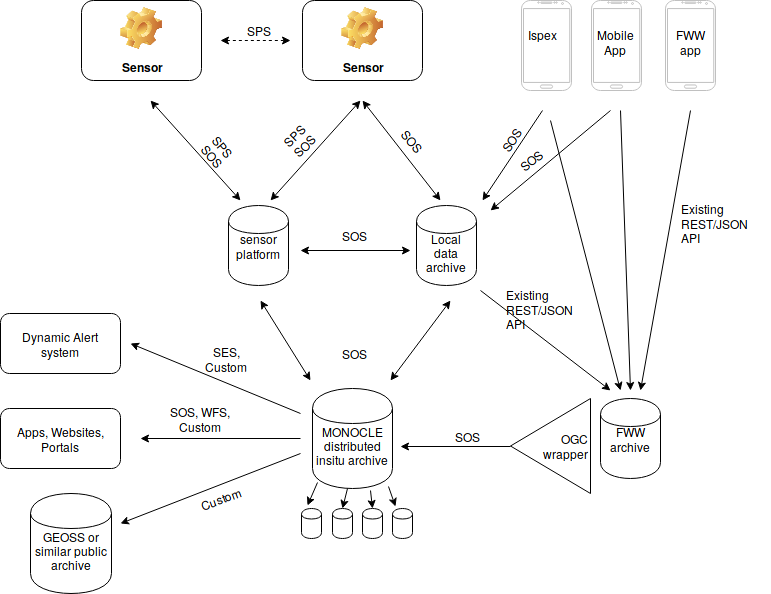

The diagram above was exported from draw.io. Its source (the exported page's mxGraphModel, read from the mxfile embedded in the PNG):
<mxGraphModel dx="1430" dy="826" grid="1" gridSize="10" guides="1" tooltips="1" connect="1" arrows="1" fold="1" page="1" pageScale="1" pageWidth="826" pageHeight="1169" background="#ffffff" math="0" shadow="0">
  <root>
    <mxCell id="0" />
    <mxCell id="1" parent="0" />
    <mxCell id="2" value="sensor platform" style="shape=cylinder;whiteSpace=wrap;html=1;" parent="1" vertex="1">
      <mxGeometry x="268" y="365" width="60" height="80" as="geometry" />
    </mxCell>
    <mxCell id="3" value="&lt;br&gt;Local data archive" style="shape=cylinder;whiteSpace=wrap;html=1;" parent="1" vertex="1">
      <mxGeometry x="456" y="365" width="60" height="80" as="geometry" />
    </mxCell>
    <mxCell id="5" value="&lt;br&gt;MONOCLE distributed insitu archive" style="shape=cylinder;whiteSpace=wrap;html=1;" parent="1" vertex="1">
      <mxGeometry x="352" y="548" width="80" height="100" as="geometry" />
    </mxCell>
    <mxCell id="11" value="Sensor" style="label;whiteSpace=wrap;html=1;align=center;verticalAlign=bottom;spacingLeft=0;spacingBottom=4;imageAlign=center;imageVerticalAlign=top;image=img/clipart/Gear_128x128.png" parent="1" vertex="1">
      <mxGeometry x="121" y="160" width="120" height="80" as="geometry" />
    </mxCell>
    <mxCell id="12" value="Sensor" style="label;whiteSpace=wrap;html=1;align=center;verticalAlign=bottom;spacingLeft=0;spacingBottom=4;imageAlign=center;imageVerticalAlign=top;image=img/clipart/Gear_128x128.png" parent="1" vertex="1">
      <mxGeometry x="342" y="160" width="120" height="80" as="geometry" />
    </mxCell>
    <mxCell id="17" value="" style="endArrow=classic;startArrow=classic;html=1;dashed=1;" parent="1" edge="1">
      <mxGeometry width="50" height="50" relative="1" as="geometry">
        <mxPoint x="260" y="200" as="sourcePoint" />
        <mxPoint x="330" y="200" as="targetPoint" />
      </mxGeometry>
    </mxCell>
    <mxCell id="19" value="" style="endArrow=classic;startArrow=classic;html=1;" parent="1" edge="1">
      <mxGeometry x="244" y="280" width="50" height="50" as="geometry">
        <mxPoint x="190" y="260" as="sourcePoint" />
        <mxPoint x="280" y="360" as="targetPoint" />
      </mxGeometry>
    </mxCell>
    <mxCell id="21" value="" style="endArrow=classic;startArrow=classic;html=1;" parent="1" edge="1">
      <mxGeometry x="456" y="280" width="50" height="50" as="geometry">
        <mxPoint x="402" y="260" as="sourcePoint" />
        <mxPoint x="480" y="360" as="targetPoint" />
      </mxGeometry>
    </mxCell>
    <mxCell id="22" value="" style="endArrow=classic;startArrow=classic;html=1;" parent="1" edge="1">
      <mxGeometry x="264" y="300" width="50" height="50" as="geometry">
        <mxPoint x="400" y="260" as="sourcePoint" />
        <mxPoint x="310" y="360" as="targetPoint" />
      </mxGeometry>
    </mxCell>
    <mxCell id="26" value="" style="endArrow=classic;startArrow=classic;html=1;" parent="1" edge="1">
      <mxGeometry width="50" height="50" relative="1" as="geometry">
        <mxPoint x="350" y="540" as="sourcePoint" />
        <mxPoint x="300" y="460" as="targetPoint" />
      </mxGeometry>
    </mxCell>
    <mxCell id="27" value="" style="endArrow=classic;startArrow=classic;html=1;" parent="1" edge="1">
      <mxGeometry x="254" y="555" width="50" height="50" as="geometry">
        <mxPoint x="490" y="460" as="sourcePoint" />
        <mxPoint x="430" y="540" as="targetPoint" />
      </mxGeometry>
    </mxCell>
    <mxCell id="28" value="" style="endArrow=classic;startArrow=classic;html=1;" parent="1" edge="1">
      <mxGeometry x="244" y="405" width="50" height="50" as="geometry">
        <mxPoint x="340" y="410" as="sourcePoint" />
        <mxPoint x="450" y="410" as="targetPoint" />
      </mxGeometry>
    </mxCell>
    <mxCell id="29" value="FWW archive" style="shape=cylinder;whiteSpace=wrap;html=1;" parent="1" vertex="1">
      <mxGeometry x="640" y="558" width="60" height="80" as="geometry" />
    </mxCell>
    <mxCell id="30" value="" style="endArrow=classic;html=1;" parent="1" edge="1">
      <mxGeometry x="474" y="310" width="50" height="50" as="geometry">
        <mxPoint x="730" y="270" as="sourcePoint" />
        <mxPoint x="680" y="550" as="targetPoint" />
      </mxGeometry>
    </mxCell>
    <mxCell id="31" value="&lt;div align=&quot;right&quot;&gt;&amp;nbsp;OGC wrapper&lt;/div&gt;" style="triangle;whiteSpace=wrap;html=1;direction=west;" parent="1" vertex="1">
      <mxGeometry x="550" y="558" width="80" height="95" as="geometry" />
    </mxCell>
    <mxCell id="32" value="" style="endArrow=classic;html=1;exitX=1;exitY=0.5;" parent="1" source="31" edge="1">
      <mxGeometry x="326" y="503" width="50" height="50" as="geometry">
        <mxPoint x="462" y="463" as="sourcePoint" />
        <mxPoint x="440" y="606" as="targetPoint" />
      </mxGeometry>
    </mxCell>
    <mxCell id="34" value="&lt;div align=&quot;left&quot;&gt;Existing REST/JSON API&lt;br&gt;&lt;/div&gt;" style="text;html=1;strokeColor=none;fillColor=none;align=center;verticalAlign=middle;whiteSpace=wrap;" vertex="1" parent="1">
      <mxGeometry x="720" y="350" width="90" height="65" as="geometry" />
    </mxCell>
    <mxCell id="35" value="&lt;div align=&quot;left&quot;&gt;Existing REST/JSON API&lt;br&gt;&lt;/div&gt;" style="text;html=1;strokeColor=none;fillColor=none;align=center;verticalAlign=middle;whiteSpace=wrap;" vertex="1" parent="1">
      <mxGeometry x="545" y="445" width="85" height="46" as="geometry" />
    </mxCell>
    <mxCell id="36" value="" style="endArrow=classic;html=1;" edge="1" parent="1">
      <mxGeometry x="484" y="320" width="50" height="50" as="geometry">
        <mxPoint x="520" y="450" as="sourcePoint" />
        <mxPoint x="650" y="550" as="targetPoint" />
      </mxGeometry>
    </mxCell>
    <mxCell id="37" value="" style="endArrow=classic;html=1;" edge="1" parent="1">
      <mxGeometry width="50" height="50" relative="1" as="geometry">
        <mxPoint x="340" y="598" as="sourcePoint" />
        <mxPoint x="180" y="598" as="targetPoint" />
      </mxGeometry>
    </mxCell>
    <mxCell id="38" value="Apps, Websites, Portals" style="rounded=1;whiteSpace=wrap;html=1;" vertex="1" parent="1">
      <mxGeometry x="40" y="568" width="120" height="60" as="geometry" />
    </mxCell>
    <mxCell id="39" value="&lt;br&gt;GEOSS or similar public archive" style="shape=cylinder;whiteSpace=wrap;html=1;" vertex="1" parent="1">
      <mxGeometry x="70" y="653" width="81" height="100" as="geometry" />
    </mxCell>
    <mxCell id="40" value="" style="endArrow=classic;html=1;" edge="1" parent="1">
      <mxGeometry x="190" y="608" width="50" height="50" as="geometry">
        <mxPoint x="340" y="613" as="sourcePoint" />
        <mxPoint x="160" y="683" as="targetPoint" />
      </mxGeometry>
    </mxCell>
    <mxCell id="41" value="SPS" style="text;html=1;strokeColor=none;fillColor=none;align=center;verticalAlign=middle;whiteSpace=wrap;" vertex="1" parent="1">
      <mxGeometry x="278" y="180" width="40" height="20" as="geometry" />
    </mxCell>
    <mxCell id="42" value="SPS&lt;br&gt;SOS" style="text;html=1;strokeColor=none;fillColor=none;align=center;verticalAlign=middle;whiteSpace=wrap;rotation=-45;" vertex="1" parent="1">
      <mxGeometry x="318" y="280" width="40" height="40" as="geometry" />
    </mxCell>
    <mxCell id="43" value="SPS&lt;br&gt;SOS" style="text;html=1;strokeColor=none;fillColor=none;align=center;verticalAlign=middle;whiteSpace=wrap;rotation=50;" vertex="1" parent="1">
      <mxGeometry x="236" y="290" width="42" height="40" as="geometry" />
    </mxCell>
    <mxCell id="44" value="SOS" style="text;html=1;strokeColor=none;fillColor=none;align=center;verticalAlign=middle;whiteSpace=wrap;rotation=50;" vertex="1" parent="1">
      <mxGeometry x="432" y="290" width="40" height="20" as="geometry" />
    </mxCell>
    <mxCell id="46" value="SOS" style="text;html=1;strokeColor=none;fillColor=none;align=center;verticalAlign=middle;whiteSpace=wrap;rotation=0;direction=west;" vertex="1" parent="1">
      <mxGeometry x="373" y="385" width="40" height="20" as="geometry" />
    </mxCell>
    <mxCell id="47" value="SOS" style="text;html=1;strokeColor=none;fillColor=none;align=center;verticalAlign=middle;whiteSpace=wrap;rotation=0;direction=west;" vertex="1" parent="1">
      <mxGeometry x="373" y="503" width="40" height="20" as="geometry" />
    </mxCell>
    <mxCell id="48" value="SOS" style="text;html=1;strokeColor=none;fillColor=none;align=center;verticalAlign=middle;whiteSpace=wrap;rotation=0;direction=west;" vertex="1" parent="1">
      <mxGeometry x="486" y="586" width="40" height="20" as="geometry" />
    </mxCell>
    <mxCell id="49" value="SOS, WFS, Custom" style="text;html=1;strokeColor=none;fillColor=none;align=center;verticalAlign=middle;whiteSpace=wrap;rotation=0;direction=west;" vertex="1" parent="1">
      <mxGeometry x="200" y="556" width="80" height="45" as="geometry" />
    </mxCell>
    <mxCell id="50" value="Custom" style="text;html=1;strokeColor=none;fillColor=none;align=center;verticalAlign=middle;whiteSpace=wrap;rotation=-20;direction=west;" vertex="1" parent="1">
      <mxGeometry x="240" y="648" width="40" height="20" as="geometry" />
    </mxCell>
    <mxCell id="53" value="Dynamic Alert system" style="rounded=1;whiteSpace=wrap;html=1;" vertex="1" parent="1">
      <mxGeometry x="40" y="473" width="120" height="60" as="geometry" />
    </mxCell>
    <mxCell id="54" value="" style="endArrow=classic;html=1;" edge="1" parent="1">
      <mxGeometry x="198" y="578" width="50" height="50" as="geometry">
        <mxPoint x="340" y="573" as="sourcePoint" />
        <mxPoint x="170" y="503" as="targetPoint" />
      </mxGeometry>
    </mxCell>
    <mxCell id="55" value="SES, Custom" style="text;html=1;strokeColor=none;fillColor=none;align=center;verticalAlign=middle;whiteSpace=wrap;rotation=0;direction=west;" vertex="1" parent="1">
      <mxGeometry x="240" y="503" width="52" height="30" as="geometry" />
    </mxCell>
    <mxCell id="56" value="" style="verticalLabelPosition=bottom;verticalAlign=top;html=1;shadow=0;dashed=0;strokeWidth=1;shape=mxgraph.android.phone2;fillColor=#ffffff;strokeColor=#c0c0c0;" vertex="1" parent="1">
      <mxGeometry x="561" y="160" width="50" height="90" as="geometry" />
    </mxCell>
    <mxCell id="57" value="" style="verticalLabelPosition=bottom;verticalAlign=top;html=1;shadow=0;dashed=0;strokeWidth=1;shape=mxgraph.android.phone2;fillColor=#ffffff;strokeColor=#c0c0c0;" vertex="1" parent="1">
      <mxGeometry x="631" y="160" width="50" height="90" as="geometry" />
    </mxCell>
    <mxCell id="58" value="Ispex" style="text;html=1;resizable=0;points=[];autosize=1;align=left;verticalAlign=top;spacingTop=-4;" vertex="1" parent="1">
      <mxGeometry x="566" y="185" width="40" height="20" as="geometry" />
    </mxCell>
    <mxCell id="59" value="Mobile&lt;br&gt;&lt;div align=&quot;center&quot;&gt;App&lt;br&gt;&lt;/div&gt;" style="text;html=1;resizable=0;points=[];autosize=1;align=left;verticalAlign=top;spacingTop=-4;" vertex="1" parent="1">
      <mxGeometry x="635" y="185" width="50" height="30" as="geometry" />
    </mxCell>
    <mxCell id="60" value="" style="group" vertex="1" connectable="0" parent="1">
      <mxGeometry x="705" y="160" width="50" height="90" as="geometry" />
    </mxCell>
    <mxCell id="6" value="" style="verticalLabelPosition=bottom;verticalAlign=top;html=1;shadow=0;dashed=0;strokeWidth=1;shape=mxgraph.android.phone2;fillColor=#ffffff;strokeColor=#c0c0c0;" parent="60" vertex="1">
      <mxGeometry width="50" height="90" as="geometry" />
    </mxCell>
    <mxCell id="33" value="FWW &lt;br&gt;app" style="text;html=1;resizable=0;points=[];autosize=1;align=center;verticalAlign=top;spacingTop=-4;" parent="60" vertex="1">
      <mxGeometry x="5" y="25" width="40" height="30" as="geometry" />
    </mxCell>
    <mxCell id="61" value="" style="endArrow=classic;html=1;" edge="1" parent="1">
      <mxGeometry x="484" y="320" width="50" height="50" as="geometry">
        <mxPoint x="660" y="270" as="sourcePoint" />
        <mxPoint x="670" y="550" as="targetPoint" />
      </mxGeometry>
    </mxCell>
    <mxCell id="62" value="" style="endArrow=classic;html=1;" edge="1" parent="1">
      <mxGeometry x="494" y="330" width="50" height="50" as="geometry">
        <mxPoint x="590" y="280" as="sourcePoint" />
        <mxPoint x="660" y="550" as="targetPoint" />
      </mxGeometry>
    </mxCell>
    <mxCell id="63" value="" style="endArrow=classic;html=1;" edge="1" parent="1">
      <mxGeometry x="482" y="300" width="50" height="50" as="geometry">
        <mxPoint x="582" y="270" as="sourcePoint" />
        <mxPoint x="522" y="360" as="targetPoint" />
      </mxGeometry>
    </mxCell>
    <mxCell id="64" value="" style="endArrow=classic;html=1;" edge="1" parent="1">
      <mxGeometry x="490" y="310" width="50" height="50" as="geometry">
        <mxPoint x="650" y="270" as="sourcePoint" />
        <mxPoint x="530" y="370" as="targetPoint" />
      </mxGeometry>
    </mxCell>
    <mxCell id="65" value="SOS" style="text;html=1;strokeColor=none;fillColor=none;align=center;verticalAlign=middle;whiteSpace=wrap;rotation=-40;" vertex="1" parent="1">
      <mxGeometry x="550" y="310" width="40" height="20" as="geometry" />
    </mxCell>
    <mxCell id="67" value="SOS" style="text;html=1;strokeColor=none;fillColor=none;align=center;verticalAlign=middle;whiteSpace=wrap;rotation=-55;" vertex="1" parent="1">
      <mxGeometry x="530" y="290" width="40" height="20" as="geometry" />
    </mxCell>
    <mxCell id="68" value="" style="shape=cylinder;whiteSpace=wrap;html=1;" vertex="1" parent="1">
      <mxGeometry x="341" y="668" width="20" height="30" as="geometry" />
    </mxCell>
    <mxCell id="69" value="" style="shape=cylinder;whiteSpace=wrap;html=1;" vertex="1" parent="1">
      <mxGeometry x="372" y="668" width="20" height="30" as="geometry" />
    </mxCell>
    <mxCell id="70" value="" style="shape=cylinder;whiteSpace=wrap;html=1;" vertex="1" parent="1">
      <mxGeometry x="402" y="668" width="20" height="30" as="geometry" />
    </mxCell>
    <mxCell id="71" value="" style="shape=cylinder;whiteSpace=wrap;html=1;" vertex="1" parent="1">
      <mxGeometry x="432" y="668" width="20" height="30" as="geometry" />
    </mxCell>
    <mxCell id="73" value="" style="endArrow=classic;html=1;" edge="1" parent="1">
      <mxGeometry width="50" height="50" relative="1" as="geometry">
        <mxPoint x="357" y="642" as="sourcePoint" />
        <mxPoint x="347" y="665" as="targetPoint" />
      </mxGeometry>
    </mxCell>
    <mxCell id="75" value="" style="endArrow=classic;html=1;entryX=0.25;entryY=0.067;entryPerimeter=0;" edge="1" parent="1">
      <mxGeometry x="435" y="634" width="50" height="50" as="geometry">
        <mxPoint x="428" y="646" as="sourcePoint" />
        <mxPoint x="435" y="666" as="targetPoint" />
        <Array as="points">
          <mxPoint x="428" y="646" />
        </Array>
      </mxGeometry>
    </mxCell>
    <mxCell id="76" value="" style="endArrow=classic;html=1;entryX=0.5;entryY=0;" edge="1" parent="1" target="69">
      <mxGeometry x="377" y="648" width="50" height="50" as="geometry">
        <mxPoint x="387" y="648" as="sourcePoint" />
        <mxPoint x="377" y="671" as="targetPoint" />
      </mxGeometry>
    </mxCell>
    <mxCell id="77" style="edgeStyle=orthogonalEdgeStyle;rounded=0;html=1;exitX=0.5;exitY=0;entryX=0.5;entryY=0;jettySize=auto;orthogonalLoop=1;" edge="1" parent="1" source="69" target="69">
      <mxGeometry relative="1" as="geometry" />
    </mxCell>
    <mxCell id="79" value="" style="endArrow=classic;html=1;entryX=0.5;entryY=0;" edge="1" parent="1" target="70">
      <mxGeometry x="377" y="672" width="50" height="50" as="geometry">
        <mxPoint x="410" y="650" as="sourcePoint" />
        <mxPoint x="377" y="695" as="targetPoint" />
      </mxGeometry>
    </mxCell>
  </root>
</mxGraphModel>